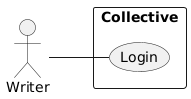

The diagram above was rendered by PlantUML. Its source (embedded in the PNG):
@startuml
left to right direction
actor Writer
rectangle Collective {
  Writer -- (Login)
}
@enduml